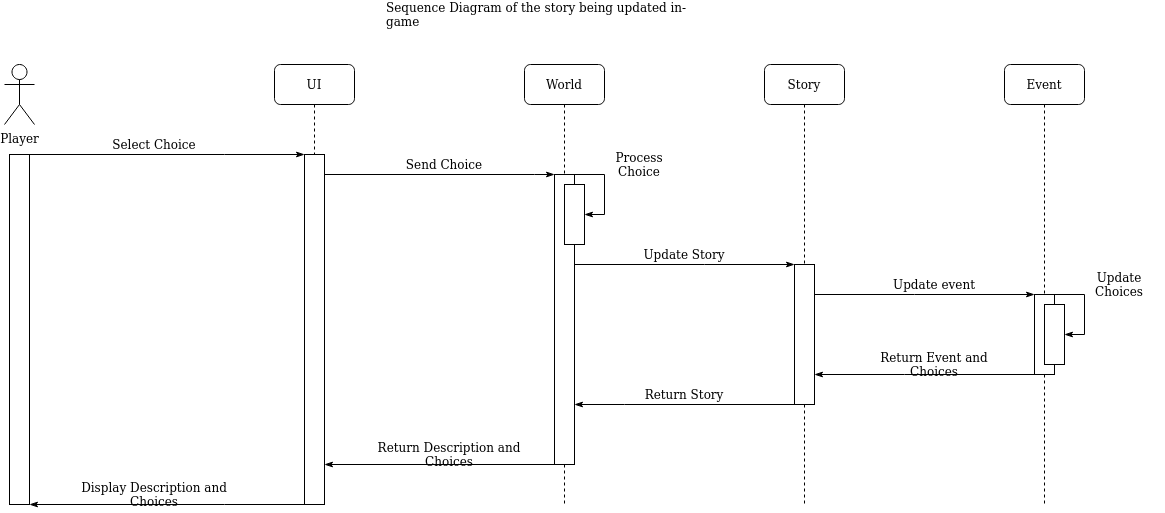

The diagram above was exported from draw.io. Its source (the exported page's mxGraphModel, read from the mxfile embedded in the PNG):
<mxGraphModel dx="1311" dy="743" grid="1" gridSize="10" guides="1" tooltips="1" connect="1" arrows="1" fold="1" page="1" pageScale="1" pageWidth="850" pageHeight="1100" math="0" shadow="0">
  <root>
    <mxCell id="0" />
    <mxCell id="1" parent="0" />
    <mxCell id="U43XIloqYNpFF2gOrVur-2" value="Sequence Diagram of the story being updated in-game" style="text;html=1;strokeColor=none;fillColor=none;align=left;verticalAlign=middle;whiteSpace=wrap;rounded=0;" parent="1" vertex="1">
      <mxGeometry x="280" y="20" width="320" height="20" as="geometry" />
    </mxCell>
    <mxCell id="U43XIloqYNpFF2gOrVur-47" style="edgeStyle=orthogonalEdgeStyle;rounded=0;orthogonalLoop=1;jettySize=auto;html=1;endArrow=classicThin;endFill=1;" parent="1" source="U43XIloqYNpFF2gOrVur-3" target="U43XIloqYNpFF2gOrVur-45" edge="1">
      <mxGeometry relative="1" as="geometry">
        <Array as="points">
          <mxPoint x="120" y="170" />
          <mxPoint x="120" y="170" />
        </Array>
      </mxGeometry>
    </mxCell>
    <mxCell id="U43XIloqYNpFF2gOrVur-3" value="" style="rounded=0;whiteSpace=wrap;html=1;" parent="1" vertex="1">
      <mxGeometry x="-95" y="170" width="20" height="350" as="geometry" />
    </mxCell>
    <mxCell id="U43XIloqYNpFF2gOrVur-8" style="edgeStyle=orthogonalEdgeStyle;rounded=0;orthogonalLoop=1;jettySize=auto;html=1;dashed=1;endArrow=none;endFill=0;" parent="1" source="U43XIloqYNpFF2gOrVur-6" target="U43XIloqYNpFF2gOrVur-7" edge="1">
      <mxGeometry relative="1" as="geometry" />
    </mxCell>
    <mxCell id="U43XIloqYNpFF2gOrVur-6" value="World" style="rounded=1;whiteSpace=wrap;html=1;" parent="1" vertex="1">
      <mxGeometry x="420" y="80" width="80" height="40" as="geometry" />
    </mxCell>
    <mxCell id="U43XIloqYNpFF2gOrVur-18" style="edgeStyle=orthogonalEdgeStyle;rounded=0;orthogonalLoop=1;jettySize=auto;html=1;endArrow=classicThin;endFill=1;" parent="1" source="U43XIloqYNpFF2gOrVur-7" target="U43XIloqYNpFF2gOrVur-17" edge="1">
      <mxGeometry relative="1" as="geometry">
        <mxPoint x="600" y="230" as="targetPoint" />
        <Array as="points">
          <mxPoint x="500" y="190" />
          <mxPoint x="500" y="230" />
        </Array>
      </mxGeometry>
    </mxCell>
    <mxCell id="U43XIloqYNpFF2gOrVur-28" style="edgeStyle=orthogonalEdgeStyle;rounded=0;orthogonalLoop=1;jettySize=auto;html=1;endArrow=classicThin;endFill=1;" parent="1" source="U43XIloqYNpFF2gOrVur-7" target="U43XIloqYNpFF2gOrVur-27" edge="1">
      <mxGeometry relative="1" as="geometry">
        <mxPoint x="570" y="300" as="targetPoint" />
        <Array as="points">
          <mxPoint x="600" y="280" />
          <mxPoint x="600" y="280" />
        </Array>
      </mxGeometry>
    </mxCell>
    <mxCell id="U43XIloqYNpFF2gOrVur-7" value="" style="rounded=0;whiteSpace=wrap;html=1;" parent="1" vertex="1">
      <mxGeometry x="450" y="190" width="20" height="290" as="geometry" />
    </mxCell>
    <mxCell id="U43XIloqYNpFF2gOrVur-9" value="Player" style="shape=umlActor;verticalLabelPosition=bottom;labelBackgroundColor=#ffffff;verticalAlign=top;html=1;outlineConnect=0;" parent="1" vertex="1">
      <mxGeometry x="-100" y="80" width="30" height="60" as="geometry" />
    </mxCell>
    <mxCell id="U43XIloqYNpFF2gOrVur-23" style="edgeStyle=orthogonalEdgeStyle;rounded=0;orthogonalLoop=1;jettySize=auto;html=1;endArrow=none;endFill=0;dashed=1;" parent="1" source="U43XIloqYNpFF2gOrVur-12" target="U43XIloqYNpFF2gOrVur-21" edge="1">
      <mxGeometry relative="1" as="geometry" />
    </mxCell>
    <mxCell id="U43XIloqYNpFF2gOrVur-12" value="Event" style="rounded=1;whiteSpace=wrap;html=1;" parent="1" vertex="1">
      <mxGeometry x="900" y="80" width="80" height="40" as="geometry" />
    </mxCell>
    <mxCell id="U43XIloqYNpFF2gOrVur-16" value="Send Choice" style="text;html=1;strokeColor=none;fillColor=none;align=center;verticalAlign=middle;whiteSpace=wrap;rounded=0;" parent="1" vertex="1">
      <mxGeometry x="260" y="170" width="160" height="20" as="geometry" />
    </mxCell>
    <mxCell id="U43XIloqYNpFF2gOrVur-17" value="" style="rounded=0;whiteSpace=wrap;html=1;" parent="1" vertex="1">
      <mxGeometry x="460" y="200" width="20" height="60" as="geometry" />
    </mxCell>
    <mxCell id="U43XIloqYNpFF2gOrVur-19" value="Process Choice" style="text;html=1;strokeColor=none;fillColor=none;align=center;verticalAlign=middle;whiteSpace=wrap;rounded=0;" parent="1" vertex="1">
      <mxGeometry x="490" y="170" width="90" height="20" as="geometry" />
    </mxCell>
    <mxCell id="U43XIloqYNpFF2gOrVur-40" style="edgeStyle=orthogonalEdgeStyle;rounded=0;orthogonalLoop=1;jettySize=auto;html=1;endArrow=classicThin;endFill=1;" parent="1" source="U43XIloqYNpFF2gOrVur-21" target="U43XIloqYNpFF2gOrVur-39" edge="1">
      <mxGeometry relative="1" as="geometry">
        <mxPoint x="1000" y="350" as="targetPoint" />
        <Array as="points">
          <mxPoint x="980" y="310" />
          <mxPoint x="980" y="350" />
        </Array>
      </mxGeometry>
    </mxCell>
    <mxCell id="U43XIloqYNpFF2gOrVur-42" style="edgeStyle=orthogonalEdgeStyle;rounded=0;orthogonalLoop=1;jettySize=auto;html=1;endArrow=classicThin;endFill=1;" parent="1" source="U43XIloqYNpFF2gOrVur-21" target="U43XIloqYNpFF2gOrVur-27" edge="1">
      <mxGeometry relative="1" as="geometry">
        <Array as="points">
          <mxPoint x="800" y="390" />
          <mxPoint x="800" y="390" />
        </Array>
      </mxGeometry>
    </mxCell>
    <mxCell id="U43XIloqYNpFF2gOrVur-57" style="edgeStyle=orthogonalEdgeStyle;rounded=0;orthogonalLoop=1;jettySize=auto;html=1;dashed=1;endArrow=none;endFill=0;" parent="1" source="U43XIloqYNpFF2gOrVur-21" edge="1">
      <mxGeometry relative="1" as="geometry">
        <mxPoint x="940" y="520" as="targetPoint" />
      </mxGeometry>
    </mxCell>
    <mxCell id="U43XIloqYNpFF2gOrVur-21" value="" style="rounded=0;whiteSpace=wrap;html=1;" parent="1" vertex="1">
      <mxGeometry x="930" y="310" width="20" height="80" as="geometry" />
    </mxCell>
    <mxCell id="U43XIloqYNpFF2gOrVur-22" value="Update event" style="text;html=1;strokeColor=none;fillColor=none;align=center;verticalAlign=middle;whiteSpace=wrap;rounded=0;" parent="1" vertex="1">
      <mxGeometry x="750" y="290" width="160" height="20" as="geometry" />
    </mxCell>
    <mxCell id="U43XIloqYNpFF2gOrVur-30" style="edgeStyle=orthogonalEdgeStyle;rounded=0;orthogonalLoop=1;jettySize=auto;html=1;endArrow=none;endFill=0;dashed=1;" parent="1" source="U43XIloqYNpFF2gOrVur-26" target="U43XIloqYNpFF2gOrVur-27" edge="1">
      <mxGeometry relative="1" as="geometry" />
    </mxCell>
    <mxCell id="U43XIloqYNpFF2gOrVur-26" value="Story" style="rounded=1;whiteSpace=wrap;html=1;" parent="1" vertex="1">
      <mxGeometry x="660" y="80" width="80" height="40" as="geometry" />
    </mxCell>
    <mxCell id="U43XIloqYNpFF2gOrVur-32" style="edgeStyle=orthogonalEdgeStyle;rounded=0;orthogonalLoop=1;jettySize=auto;html=1;endArrow=classicThin;endFill=1;" parent="1" source="U43XIloqYNpFF2gOrVur-27" target="U43XIloqYNpFF2gOrVur-21" edge="1">
      <mxGeometry relative="1" as="geometry">
        <mxPoint x="720" y="320" as="targetPoint" />
        <Array as="points">
          <mxPoint x="810" y="310" />
          <mxPoint x="810" y="310" />
        </Array>
      </mxGeometry>
    </mxCell>
    <mxCell id="U43XIloqYNpFF2gOrVur-37" style="edgeStyle=orthogonalEdgeStyle;rounded=0;orthogonalLoop=1;jettySize=auto;html=1;endArrow=classicThin;endFill=1;" parent="1" source="U43XIloqYNpFF2gOrVur-27" edge="1">
      <mxGeometry relative="1" as="geometry">
        <mxPoint x="470" y="420" as="targetPoint" />
        <Array as="points">
          <mxPoint x="520" y="420" />
          <mxPoint x="520" y="420" />
        </Array>
      </mxGeometry>
    </mxCell>
    <mxCell id="U43XIloqYNpFF2gOrVur-56" style="edgeStyle=orthogonalEdgeStyle;rounded=0;orthogonalLoop=1;jettySize=auto;html=1;dashed=1;endArrow=none;endFill=0;" parent="1" source="U43XIloqYNpFF2gOrVur-27" edge="1">
      <mxGeometry relative="1" as="geometry">
        <mxPoint x="700" y="520" as="targetPoint" />
      </mxGeometry>
    </mxCell>
    <mxCell id="U43XIloqYNpFF2gOrVur-27" value="" style="rounded=0;whiteSpace=wrap;html=1;" parent="1" vertex="1">
      <mxGeometry x="690" y="280" width="20" height="140" as="geometry" />
    </mxCell>
    <mxCell id="U43XIloqYNpFF2gOrVur-29" value="Update Story" style="text;html=1;strokeColor=none;fillColor=none;align=center;verticalAlign=middle;whiteSpace=wrap;rounded=0;" parent="1" vertex="1">
      <mxGeometry x="480" y="260" width="200" height="20" as="geometry" />
    </mxCell>
    <mxCell id="U43XIloqYNpFF2gOrVur-35" value="Return Description and Choices" style="text;html=1;strokeColor=none;fillColor=none;align=center;verticalAlign=middle;whiteSpace=wrap;rounded=0;" parent="1" vertex="1">
      <mxGeometry x="250" y="460" width="190" height="20" as="geometry" />
    </mxCell>
    <mxCell id="U43XIloqYNpFF2gOrVur-49" style="edgeStyle=orthogonalEdgeStyle;rounded=0;orthogonalLoop=1;jettySize=auto;html=1;endArrow=classicThin;endFill=1;" parent="1" target="U43XIloqYNpFF2gOrVur-45" edge="1">
      <mxGeometry relative="1" as="geometry">
        <mxPoint x="450" y="480" as="sourcePoint" />
        <Array as="points">
          <mxPoint x="350" y="480" />
          <mxPoint x="350" y="480" />
        </Array>
      </mxGeometry>
    </mxCell>
    <mxCell id="U43XIloqYNpFF2gOrVur-55" style="edgeStyle=orthogonalEdgeStyle;rounded=0;orthogonalLoop=1;jettySize=auto;html=1;dashed=1;endArrow=none;endFill=0;" parent="1" edge="1">
      <mxGeometry relative="1" as="geometry">
        <mxPoint x="460" y="520" as="targetPoint" />
        <mxPoint x="460" y="480" as="sourcePoint" />
      </mxGeometry>
    </mxCell>
    <mxCell id="U43XIloqYNpFF2gOrVur-38" value="Return Story" style="text;html=1;strokeColor=none;fillColor=none;align=center;verticalAlign=middle;whiteSpace=wrap;rounded=0;" parent="1" vertex="1">
      <mxGeometry x="490" y="400" width="180" height="20" as="geometry" />
    </mxCell>
    <mxCell id="U43XIloqYNpFF2gOrVur-39" value="" style="rounded=0;whiteSpace=wrap;html=1;" parent="1" vertex="1">
      <mxGeometry x="940" y="320" width="20" height="60" as="geometry" />
    </mxCell>
    <mxCell id="U43XIloqYNpFF2gOrVur-41" value="Update Choices" style="text;html=1;strokeColor=none;fillColor=none;align=center;verticalAlign=middle;whiteSpace=wrap;rounded=0;" parent="1" vertex="1">
      <mxGeometry x="970" y="290" width="90" height="20" as="geometry" />
    </mxCell>
    <mxCell id="U43XIloqYNpFF2gOrVur-43" value="Return Event and Choices" style="text;html=1;strokeColor=none;fillColor=none;align=center;verticalAlign=middle;whiteSpace=wrap;rounded=0;" parent="1" vertex="1">
      <mxGeometry x="750" y="370" width="160" height="20" as="geometry" />
    </mxCell>
    <mxCell id="U43XIloqYNpFF2gOrVur-53" style="edgeStyle=orthogonalEdgeStyle;rounded=0;orthogonalLoop=1;jettySize=auto;html=1;endArrow=none;endFill=0;dashed=1;" parent="1" source="U43XIloqYNpFF2gOrVur-44" target="U43XIloqYNpFF2gOrVur-45" edge="1">
      <mxGeometry relative="1" as="geometry" />
    </mxCell>
    <mxCell id="U43XIloqYNpFF2gOrVur-44" value="UI" style="rounded=1;whiteSpace=wrap;html=1;" parent="1" vertex="1">
      <mxGeometry x="170" y="80" width="80" height="40" as="geometry" />
    </mxCell>
    <mxCell id="U43XIloqYNpFF2gOrVur-46" style="edgeStyle=orthogonalEdgeStyle;rounded=0;orthogonalLoop=1;jettySize=auto;html=1;endArrow=classicThin;endFill=1;" parent="1" source="U43XIloqYNpFF2gOrVur-45" target="U43XIloqYNpFF2gOrVur-7" edge="1">
      <mxGeometry relative="1" as="geometry">
        <Array as="points">
          <mxPoint x="430" y="190" />
          <mxPoint x="430" y="190" />
        </Array>
      </mxGeometry>
    </mxCell>
    <mxCell id="U43XIloqYNpFF2gOrVur-51" style="edgeStyle=orthogonalEdgeStyle;rounded=0;orthogonalLoop=1;jettySize=auto;html=1;endArrow=classicThin;endFill=1;" parent="1" source="U43XIloqYNpFF2gOrVur-45" target="U43XIloqYNpFF2gOrVur-3" edge="1">
      <mxGeometry relative="1" as="geometry">
        <Array as="points">
          <mxPoint x="120" y="520" />
          <mxPoint x="120" y="520" />
        </Array>
      </mxGeometry>
    </mxCell>
    <mxCell id="U43XIloqYNpFF2gOrVur-45" value="" style="rounded=0;whiteSpace=wrap;html=1;" parent="1" vertex="1">
      <mxGeometry x="200" y="170" width="20" height="350" as="geometry" />
    </mxCell>
    <mxCell id="U43XIloqYNpFF2gOrVur-48" value="Select Choice" style="text;html=1;strokeColor=none;fillColor=none;align=center;verticalAlign=middle;whiteSpace=wrap;rounded=0;" parent="1" vertex="1">
      <mxGeometry x="-10" y="150" width="120" height="20" as="geometry" />
    </mxCell>
    <mxCell id="U43XIloqYNpFF2gOrVur-52" value="Display Description and Choices" style="text;html=1;strokeColor=none;fillColor=none;align=center;verticalAlign=middle;whiteSpace=wrap;rounded=0;" parent="1" vertex="1">
      <mxGeometry x="-45" y="500" width="190" height="20" as="geometry" />
    </mxCell>
  </root>
</mxGraphModel>